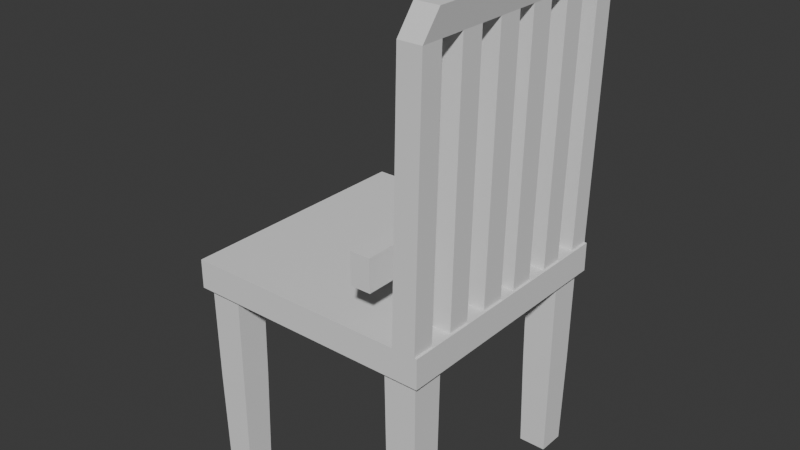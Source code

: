 # Source: penkkiblend.blend  (saved by Blender 5.1.29; exported with 4.5.12 LTS)
import bpy
from mathutils import Matrix  # noqa: F401  (used for matrix-valued properties, if any)

bpy.ops.wm.read_factory_settings(use_empty=True)
scene = bpy.context.scene
scene.name = 'Scene'

# ---- collections
col_collection = bpy.data.collections.new('Collection'); scene.collection.children.link(col_collection)

# ---- world
world_world = bpy.data.worlds.new('World'); scene.world = world_world
world_world.use_nodes = True; world_world.node_tree.nodes.clear()
_N = world_world.node_tree.nodes; _L = world_world.node_tree.links
n0 = _N.new('ShaderNodeOutputWorld'); n0.name = 'World Output'; n0.location = (200, 100)
n1 = _N.new('ShaderNodeBackground'); n1.name = 'Background'; n1.location = (-200, 100)
n1.inputs[0].default_value = (0.05088, 0.05088, 0.05088, 1.0)
_L.new(n1.outputs[0], n0.inputs[0])
n0.is_active_output = True
world_world.color = (0.05088, 0.05088, 0.05088)
world_world.sun_shadow_jitter_overblur = 0.0

# ---- meshes
me_cube_001 = bpy.data.meshes.new('Cube.001')
me_cube_001.from_pydata([(-1.0, -1.0, -1.0), (-1.0, -1.0, 1.0), (-1.0, 1.0, -1.0), (-1.0, 1.0, 1.0), (1.0, -1.0, -1.0), (1.0, -1.0, 1.0), (1.0, 1.0, -1.0), (1.0, 1.0, 1.0)], [], [(0, 1, 3, 2), (2, 3, 7, 6), (6, 7, 5, 4), (4, 5, 1, 0), (2, 6, 4, 0), (7, 3, 1, 5)])
_uv = me_cube_001.uv_layers.new(name='UVMap')
_uv.uv.foreach_set('vector', [0.375, 0.0, 0.625, 0.0, 0.625, 0.25, 0.375, 0.25, 0.375, 0.25, 0.625, 0.25, 0.625, 0.5, 0.375, 0.5, 0.375, 0.5, 0.625, 0.5, 0.625, 0.75, 0.375, 0.75, 0.375, 0.75, 0.625, 0.75, 0.625, 1.0, 0.375, 1.0, 0.125, 0.5, 0.375, 0.5, 0.375, 0.75, 0.125, 0.75, 0.625, 0.5, 0.875, 0.5, 0.875, 0.75, 0.625, 0.75])
me_cube_001.update()
me_cube_002 = bpy.data.meshes.new('Cube.002')
me_cube_002.from_pydata([(-0.7308, -0.7308, -9.234), (-0.8539, -0.8539, 1.0), (-0.7308, 0.7308, -9.234), (-0.8539, 0.8539, 1.0), (0.7308, -0.7308, -9.234), (0.8539, -0.8539, 1.0), (0.7308, 0.7308, -9.234), (0.8539, 0.8539, 1.0), (-0.812, -0.812, -4.117), (-0.812, 0.812, -4.117), (0.812, 0.812, -4.117), (0.812, -0.812, -4.117)], [], [(8, 1, 3, 9), (9, 3, 7, 10), (10, 7, 5, 11), (11, 5, 1, 8), (2, 6, 4, 0), (7, 3, 1, 5), (4, 11, 8, 0), (6, 10, 11, 4), (2, 9, 10, 6), (0, 8, 9, 2)])
_uv = me_cube_002.uv_layers.new(name='UVMap')
_uv.uv.foreach_set('vector', [0.5, 0.0, 0.625, 0.0, 0.625, 0.25, 0.5, 0.25, 0.5, 0.25, 0.625, 0.25, 0.625, 0.5, 0.5, 0.5, 0.5, 0.5, 0.625, 0.5, 0.625, 0.75, 0.5, 0.75, 0.5, 0.75, 0.625, 0.75, 0.625, 1.0, 0.5, 1.0, 0.125, 0.5, 0.375, 0.5, 0.375, 0.75, 0.125, 0.75, 0.625, 0.5, 0.875, 0.5, 0.875, 0.75, 0.625, 0.75, 0.375, 0.75, 0.5, 0.75, 0.5, 1.0, 0.375, 1.0, 0.375, 0.5, 0.5, 0.5, 0.5, 0.75, 0.375, 0.75, 0.375, 0.25, 0.5, 0.25, 0.5, 0.5, 0.375, 0.5, 0.375, 0.0, 0.5, 0.0, 0.5, 0.25, 0.375, 0.25])
me_cube_002.update()
me_cube_003 = bpy.data.meshes.new('Cube.003')
me_cube_003.from_pydata([(-1.0, -1.0, -1.0), (-0.09164, -0.904, 1.227), (-1.0, 1.0, -1.0), (-0.09164, 0.904, 1.227), (1.0, -1.0, -1.0), (1.908, -0.904, 1.227), (1.0, 1.0, -1.0), (1.908, 0.904, 1.227), (-1.0, 0.8272, -1.0), (-1.0, -0.8272, -1.0), (-0.09164, -0.7366, 1.227), (-0.09164, 0.7366, 1.227), (1.0, -0.8272, -1.0), (1.0, 0.8272, -1.0), (1.908, 0.7366, 1.227), (1.908, -0.7366, 1.227), (-0.5458, -1.0, 1.019), (-0.5458, 1.0, 1.019), (1.454, 1.0, 1.019), (1.454, -1.0, 1.019), (1.454, 0.8272, 1.019), (1.454, -0.8272, 1.019), (-0.5458, -0.8272, 1.019), (-0.5458, 0.8272, 1.019), (-1.0, 0.6355, -1.0), (-1.0, -0.6355, -1.0), (-0.09164, -0.603, 1.227), (-0.09164, 0.603, 1.227), (1.0, -0.6355, -1.0), (1.0, 0.6355, -1.0), (1.908, 0.603, 1.227), (1.908, -0.603, 1.227), (-0.5458, -0.6355, 1.019), (-0.5458, 0.6355, 1.019), (1.454, 0.6355, 1.019), (1.454, -0.6355, 1.019), (-1.0, 0.4538, -1.0), (-1.0, -0.4538, -1.0), (-0.09164, -0.4538, 1.227), (-0.09164, 0.4538, 1.227), (1.0, -0.4538, -1.0), (1.0, 0.4538, -1.0), (1.908, 0.4538, 1.227), (1.908, -0.4538, 1.227), (-0.5458, -0.4538, 1.019), (-0.5458, 0.4538, 1.019), (1.454, 0.4538, 1.019), (1.454, -0.4538, 1.019), (-1.0, 0.2677, -1.0), (-1.0, -0.2677, -1.0), (-0.09164, -0.3449, 1.227), (-0.09164, 0.3449, 1.227), (1.0, -0.2677, -1.0), (1.0, 0.2677, -1.0), (1.908, 0.3449, 1.227), (1.908, -0.3449, 1.227), (-0.5458, -0.2677, 1.019), (-0.5458, 0.2677, 1.019), (1.454, 0.2677, 1.019), (1.454, -0.2677, 1.019), (-1.0, 0.07477, -1.0), (-1.0, -0.07477, -1.0), (-0.09164, -0.09633, 1.227), (-0.09164, 0.09633, 1.227), (1.0, -0.07477, -1.0), (1.0, 0.07477, -1.0), (1.908, 0.09632, 1.227), (1.908, -0.09633, 1.227), (-0.5458, -0.07477, 1.019), (-0.5458, 0.07477, 1.019), (1.454, 0.07477, 1.019), (1.454, -0.07477, 1.019)], [], [(23, 11, 3, 17), (17, 3, 7, 18), (21, 15, 5, 19), (19, 5, 1, 16), (9, 12, 4, 0), (15, 10, 1, 5), (7, 3, 11, 14), (31, 26, 10, 15), (2, 6, 13, 8), (25, 28, 12, 9), (18, 7, 14, 20), (35, 31, 15, 21), (16, 1, 10, 22), (33, 27, 11, 23), (29, 24, 33, 34), (0, 16, 22, 9), (12, 9, 22, 21), (6, 18, 20, 13), (4, 19, 16, 0), (12, 21, 19, 4), (2, 17, 18, 6), (8, 23, 17, 2), (33, 23, 20, 34), (40, 47, 35, 28), (35, 21, 22, 32), (36, 45, 33, 24), (22, 10, 26, 32), (45, 39, 27, 33), (20, 14, 30, 34), (47, 43, 31, 35), (8, 13, 29, 24), (37, 40, 28, 25), (14, 11, 27, 30), (43, 38, 26, 31), (30, 27, 39, 42), (55, 50, 38, 43), (24, 29, 41, 36), (49, 52, 40, 37), (34, 30, 42, 46), (59, 55, 43, 47), (32, 26, 38, 44), (57, 51, 39, 45), (25, 32, 44, 37), (60, 65, 64, 61), (29, 34, 46, 41), (48, 53, 65, 60), (66, 63, 62, 67), (64, 71, 59, 52), (54, 51, 63, 66), (60, 69, 57, 48), (44, 38, 50, 56), (69, 63, 51, 57), (46, 42, 54, 58), (71, 67, 55, 59), (36, 41, 53, 48), (61, 64, 52, 49), (42, 39, 51, 54), (67, 62, 50, 55), (8, 13, 20, 23), (25, 28, 35, 32), (58, 54, 66, 70), (70, 66, 67, 71), (56, 50, 62, 68), (68, 62, 63, 69), (49, 56, 68, 61), (57, 45, 46, 58), (53, 58, 70, 65), (68, 69, 70, 71), (59, 47, 44, 56), (53, 48, 57, 58), (64, 61, 68, 71), (40, 37, 44, 47), (36, 41, 46, 45), (60, 65, 70, 69), (49, 52, 59, 56)])
_uv = me_cube_003.uv_layers.new(name='UVMap')
_uv.uv.foreach_set('vector', [0.5, 0.1667, 0.625, 0.1667, 0.625, 0.25, 0.5, 0.25, 0.5, 0.25, 0.625, 0.25, 0.625, 0.5, 0.5, 0.5, 0.5, 0.6667, 0.625, 0.6667, 0.625, 0.75, 0.5, 0.75, 0.5, 0.75, 0.625, 0.75, 0.625, 1.0, 0.5, 1.0, 0.125, 0.6667, 0.375, 0.6667, 0.375, 0.75, 0.125, 0.75, 0.625, 0.6667, 0.875, 0.6667, 0.875, 0.75, 0.625, 0.75, 0.625, 0.5, 0.875, 0.5, 0.875, 0.5833, 0.625, 0.5833, 0.625, 0.6389, 0.875, 0.6389, 0.875, 0.6667, 0.625, 0.6667, 0.125, 0.5, 0.375, 0.5, 0.375, 0.5833, 0.125, 0.5833, 0.125, 0.6389, 0.375, 0.6389, 0.375, 0.6667, 0.125, 0.6667, 0.5, 0.5, 0.625, 0.5, 0.625, 0.5833, 0.5, 0.5833, 0.5, 0.6389, 0.625, 0.6389, 0.625, 0.6667, 0.5, 0.6667, 0.5, 0.0, 0.625, 0.0, 0.625, 0.08333, 0.5, 0.08333, 0.5, 0.1389, 0.625, 0.1389, 0.625, 0.1667, 0.5, 0.1667, 0.375, 0.6111, 0.125, 0.6111, 0.5, 0.1389, 0.5, 0.6111, 0.375, 0.0, 0.5, 0.0, 0.5, 0.08333, 0.375, 0.08333, 0.375, 0.6667, 0.125, 0.6667, 0.5, 0.08333, 0.5, 0.6667, 0.375, 0.5, 0.5, 0.5, 0.5, 0.5833, 0.375, 0.5833, 0.375, 0.75, 0.5, 0.75, 0.5, 1.0, 0.375, 1.0, 0.375, 0.6667, 0.5, 0.6667, 0.5, 0.75, 0.375, 0.75, 0.375, 0.25, 0.5, 0.25, 0.5, 0.5, 0.375, 0.5, 0.375, 0.1667, 0.5, 0.1667, 0.5, 0.25, 0.375, 0.25, 0.5, 0.1389, 0.5, 0.1667, 0.5, 0.5833, 0.5, 0.6111, 0.375, 0.6296, 0.5, 0.6296, 0.5, 0.6389, 0.375, 0.6389, 0.5, 0.6389, 0.5, 0.6667, 0.5, 0.08333, 0.5, 0.1111, 0.375, 0.1296, 0.5, 0.1296, 0.5, 0.1389, 0.375, 0.1389, 0.5, 0.08333, 0.625, 0.08333, 0.625, 0.1111, 0.5, 0.1111, 0.5, 0.1296, 0.625, 0.1296, 0.625, 0.1389, 0.5, 0.1389, 0.5, 0.5833, 0.625, 0.5833, 0.625, 0.6111, 0.5, 0.6111, 0.5, 0.6296, 0.625, 0.6296, 0.625, 0.6389, 0.5, 0.6389, 0.125, 0.5833, 0.375, 0.5833, 0.375, 0.6111, 0.125, 0.6111, 0.125, 0.6296, 0.375, 0.6296, 0.375, 0.6389, 0.125, 0.6389, 0.625, 0.5833, 0.875, 0.5833, 0.875, 0.6111, 0.625, 0.6111, 0.625, 0.6296, 0.875, 0.6296, 0.875, 0.6389, 0.625, 0.6389, 0.625, 0.6111, 0.875, 0.6111, 0.875, 0.6204, 0.625, 0.6204, 0.625, 0.6265, 0.875, 0.6265, 0.875, 0.6296, 0.625, 0.6296, 0.125, 0.6111, 0.375, 0.6111, 0.375, 0.6204, 0.125, 0.6204, 0.125, 0.6265, 0.375, 0.6265, 0.375, 0.6296, 0.125, 0.6296, 0.5, 0.6111, 0.625, 0.6111, 0.625, 0.6204, 0.5, 0.6204, 0.5, 0.6265, 0.625, 0.6265, 0.625, 0.6296, 0.5, 0.6296, 0.5, 0.1111, 0.625, 0.1111, 0.625, 0.1204, 0.5, 0.1204, 0.5, 0.1265, 0.625, 0.1265, 0.625, 0.1296, 0.5, 0.1296, 0.375, 0.1111, 0.5, 0.1111, 0.5, 0.1204, 0.375, 0.1204, 0.125, 0.6245, 0.375, 0.6245, 0.375, 0.6255, 0.125, 0.6255, 0.375, 0.6111, 0.5, 0.6111, 0.5, 0.6204, 0.375, 0.6204, 0.125, 0.6235, 0.375, 0.6235, 0.375, 0.6245, 0.125, 0.6245, 0.625, 0.6245, 0.875, 0.6245, 0.875, 0.6255, 0.625, 0.6255, 0.375, 0.6255, 0.5, 0.6255, 0.5, 0.6265, 0.375, 0.6265, 0.625, 0.6235, 0.875, 0.6235, 0.875, 0.6245, 0.625, 0.6245, 0.375, 0.1255, 0.5, 0.1255, 0.5, 0.1265, 0.375, 0.1265, 0.5, 0.1204, 0.625, 0.1204, 0.625, 0.1235, 0.5, 0.1235, 0.5, 0.1255, 0.625, 0.1255, 0.625, 0.1265, 0.5, 0.1265, 0.5, 0.6204, 0.625, 0.6204, 0.625, 0.6235, 0.5, 0.6235, 0.5, 0.6255, 0.625, 0.6255, 0.625, 0.6265, 0.5, 0.6265, 0.125, 0.6204, 0.375, 0.6204, 0.375, 0.6235, 0.125, 0.6235, 0.125, 0.6255, 0.375, 0.6255, 0.375, 0.6265, 0.125, 0.6265, 0.625, 0.6204, 0.875, 0.6204, 0.875, 0.6235, 0.625, 0.6235, 0.625, 0.6255, 0.875, 0.6255, 0.875, 0.6265, 0.625, 0.6265, 0.125, 0.5833, 0.375, 0.5833, 0.5, 0.5833, 0.5, 0.1667, 0.125, 0.6389, 0.375, 0.6389, 0.5, 0.6389, 0.5, 0.1111, 0.5, 0.6235, 0.625, 0.6235, 0.625, 0.6245, 0.5, 0.6245, 0.5, 0.6245, 0.625, 0.6245, 0.625, 0.6255, 0.5, 0.6255, 0.5, 0.1235, 0.625, 0.1235, 0.625, 0.1245, 0.5, 0.1245, 0.5, 0.1245, 0.625, 0.1245, 0.625, 0.1255, 0.5, 0.1255, 0.375, 0.1235, 0.5, 0.1235, 0.5, 0.1245, 0.375, 0.1245, 0.5, 0.1265, 0.5, 0.1296, 0.5, 0.6204, 0.5, 0.6235, 0.375, 0.6235, 0.5, 0.6235, 0.5, 0.6245, 0.375, 0.6245, 0.5, 0.1245, 0.5, 0.1255, 0.5, 0.6245, 0.5, 0.6255, 0.5, 0.6265, 0.5, 0.6296, 0.5, 0.1204, 0.5, 0.1235, 0.375, 0.6235, 0.125, 0.6235, 0.5, 0.1265, 0.5, 0.6235, 0.375, 0.6255, 0.125, 0.6255, 0.5, 0.1245, 0.5, 0.6255, 0.375, 0.6296, 0.125, 0.6296, 0.5, 0.1204, 0.5, 0.6296, 0.125, 0.6204, 0.375, 0.6204, 0.5, 0.6204, 0.5, 0.1296, 0.125, 0.6245, 0.375, 0.6245, 0.5, 0.6245, 0.5, 0.1255, 0.125, 0.6265, 0.375, 0.6265, 0.5, 0.6265, 0.5, 0.1235])
me_cube_003.update()
me_cube_004 = bpy.data.meshes.new('Cube.004')
me_cube_004.from_pydata([(-1.0, -1.0, -2.019), (-1.0, -1.0, -0.01895), (-1.0, 1.0, -2.019), (-1.0, 1.0, -0.01895), (1.0, -1.0, -2.019), (1.0, -1.0, -0.01895), (1.0, 1.0, -2.019), (1.0, 1.0, -0.01895)], [], [(0, 1, 3, 2), (2, 3, 7, 6), (6, 7, 5, 4), (4, 5, 1, 0), (2, 6, 4, 0), (7, 3, 1, 5)])
_uv = me_cube_004.uv_layers.new(name='UVMap')
_uv.uv.foreach_set('vector', [0.375, 0.0, 0.625, 0.0, 0.625, 0.25, 0.375, 0.25, 0.375, 0.25, 0.625, 0.25, 0.625, 0.5, 0.375, 0.5, 0.375, 0.5, 0.625, 0.5, 0.625, 0.75, 0.375, 0.75, 0.375, 0.75, 0.625, 0.75, 0.625, 1.0, 0.375, 1.0, 0.125, 0.5, 0.375, 0.5, 0.375, 0.75, 0.125, 0.75, 0.625, 0.5, 0.875, 0.5, 0.875, 0.75, 0.625, 0.75])
me_cube_004.update()

# ---- objects
ob_cube = bpy.data.objects.new('Cube', me_cube_001)
ob_cube_001 = bpy.data.objects.new('Cube.001', me_cube_002)
ob_cube_002 = bpy.data.objects.new('Cube.002', me_cube_003)
ob_cube_003 = bpy.data.objects.new('Cube.003', me_cube_004)

# ---- transforms, parenting, visibility, modifiers, constraints
ob_cube.location = (0.0, 0.0, 4.24)
ob_cube.scale = (1.0, 1.0, 0.1163)
ob_cube_001.location = (0.8214, -0.8216, 3.972)
ob_cube_001.scale = (0.1508, 0.1508, 0.1508)
_m = ob_cube_001.modifiers.new('Mirror', 'MIRROR')
_m.use_axis = (True, True, False)
_m.mirror_object = ob_cube
ob_cube_002.location = (0.8902, 6.95e-08, 5.356)
ob_cube_002.scale = (0.0911, 1.0, 1.0)
ob_cube_003.location = (0.5406, 0.0, 4.938)
ob_cube_003.scale = (0.07962, 1.0, 0.1257)

# ---- collection membership
col_collection.objects.link(ob_cube)
col_collection.objects.link(ob_cube_001)
col_collection.objects.link(ob_cube_002)
col_collection.objects.link(ob_cube_003)

# ---- scene / render settings (as saved in the file)
scene.frame_start = 1; scene.frame_end = 250; scene.frame_set(1)
scene.render.engine = 'BLENDER_EEVEE_NEXT'
scene.render.bake_bias = 0.0
scene.render.bake_samples = 0
scene.cycles.sampling_pattern = 'TABULATED_SOBOL'
scene.eevee.use_volume_custom_range = False
bpy.context.view_layer.update()

# ---- added for rendering (the .blend has no active camera and no usable light): camera, sun
cam_auto = bpy.data.cameras.new('AutoCamera')
cam_auto.lens = 50.0
cam_auto.sensor_width = 36.0
cam_auto.clip_end = 1000.0
ob_auto_camera = bpy.data.objects.new('AutoCamera', cam_auto)
scene.collection.objects.link(ob_auto_camera)
ob_auto_camera.location = (4.59216, -5.47217, 8.22957)
ob_auto_camera.rotation_euler = (1.09748, -7.21219e-08, 0.694738)
scene.camera = ob_auto_camera
light_auto_sun = bpy.data.lights.new('AutoSun', 'SUN')
light_auto_sun.energy = 3.0
light_auto_sun.angle = 0.0523599
ob_auto_sun = bpy.data.objects.new('AutoSun', light_auto_sun)
scene.collection.objects.link(ob_auto_sun)
ob_auto_sun.rotation_euler = (0.872665, 0.174533, 0.523599)
bpy.context.view_layer.update()
